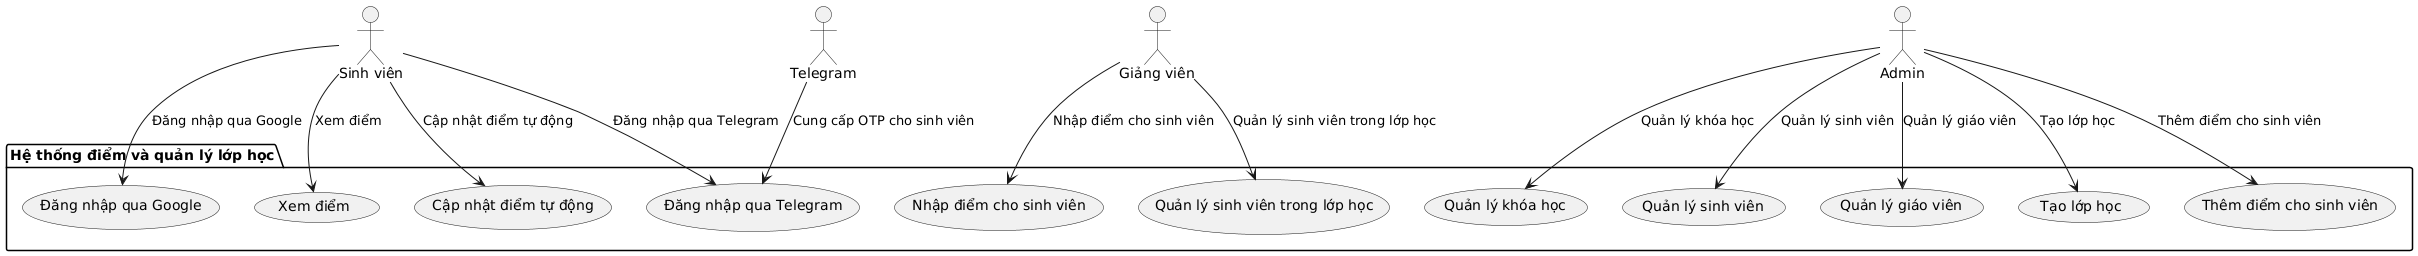

The diagram above was rendered by PlantUML. Its source (embedded in the PNG):
@startuml
actor Student as "Sinh viên"
actor Teacher as "Giảng viên"
actor Admin as "Admin"
actor Telegram as "Telegram"

package "Hệ thống điểm và quản lý lớp học" {
  usecase "Đăng nhập qua Google" as UC1
  usecase "Đăng nhập qua Telegram" as UC2
  usecase "Xem điểm" as UC3
  usecase "Cập nhật điểm tự động" as UC4
  usecase "Nhập điểm cho sinh viên" as UC5
  usecase "Tạo lớp học" as UC6
  usecase "Thêm điểm cho sinh viên" as UC7
  usecase "Quản lý khóa học" as UC8
  usecase "Quản lý sinh viên" as UC9
  usecase "Quản lý giáo viên" as UC10
  usecase "Quản lý sinh viên trong lớp học" as UC11
}

' Quan hệ giữa các tác nhân và use case
Student --> UC1 : "Đăng nhập qua Google"
Student --> UC2 : "Đăng nhập qua Telegram"
Student --> UC3 : "Xem điểm"
Student --> UC4 : "Cập nhật điểm tự động"

Teacher --> UC5 : "Nhập điểm cho sinh viên"
Teacher --> UC11 : "Quản lý sinh viên trong lớp học"

Admin --> UC6 : "Tạo lớp học"
Admin --> UC7 : "Thêm điểm cho sinh viên"
Admin --> UC8 : "Quản lý khóa học"
Admin --> UC9 : "Quản lý sinh viên"
Admin --> UC10 : "Quản lý giáo viên"

Telegram --> UC2 : "Cung cấp OTP cho sinh viên"
@enduml